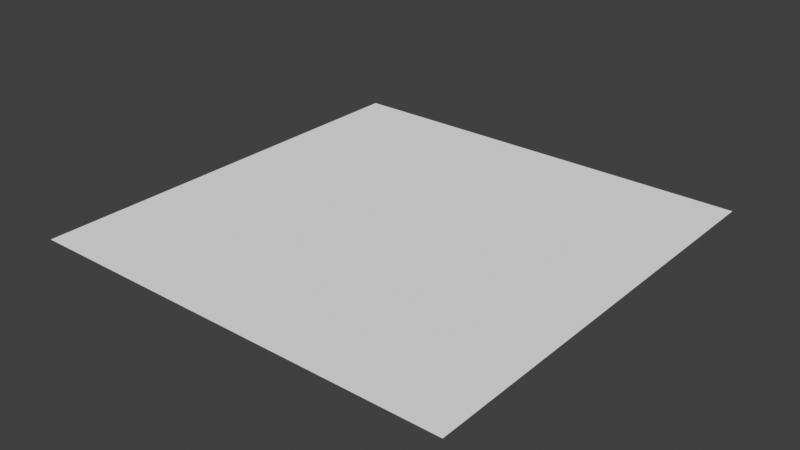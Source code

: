 # Source: assets.blend  (saved by Blender 4.4.30; exported with 4.5.12 LTS)
import bpy
from mathutils import Matrix  # noqa: F401  (used for matrix-valued properties, if any)

bpy.ops.wm.read_factory_settings(use_empty=True)
scene = bpy.context.scene
scene.name = 'Scene'

# ---- collections
col_collection = bpy.data.collections.new('Collection'); scene.collection.children.link(col_collection)

# ---- node groups
ng_cad_sketcher_convert = bpy.data.node_groups.new('CAD Sketcher Convert', 'GeometryNodeTree')
_s = ng_cad_sketcher_convert.interface.new_socket(name='Geometry', in_out='OUTPUT', socket_type='NodeSocketGeometry')
_s = ng_cad_sketcher_convert.interface.new_socket(name='Geometry', in_out='INPUT', socket_type='NodeSocketGeometry')
_s = ng_cad_sketcher_convert.interface.new_socket(name='Fill', in_out='INPUT', socket_type='NodeSocketBool')
_s.default_value = True
ng_cad_sketcher_convert.is_modifier = True
_N = ng_cad_sketcher_convert.nodes; _L = ng_cad_sketcher_convert.links
n0 = _N.new('NodeGroupInput'); n0.name = 'Group Input'; n0.location = (-568, 27)
n1 = _N.new('NodeGroupOutput'); n1.name = 'Group Output'; n1.location = (606, -41)
n2 = _N.new('GeometryNodeCurveToMesh'); n2.name = 'Curve to Mesh'; n2.location = (-370, -87)
n3 = _N.new('GeometryNodeSwitch'); n3.name = 'Switch'; n3.location = (361, 53)
n4 = _N.new('GeometryNodeFillCurve'); n4.name = 'Fill Curve.001'; n4.location = (169, -135)
n5 = _N.new('GeometryNodeMergeByDistance'); n5.name = 'Merge by Distance'; n5.location = (-192, -89)
n5.inputs[2].default_value = 1e-05
n6 = _N.new('GeometryNodeMeshToCurve'); n6.name = 'Mesh to Curve'; n6.location = (-25, -86)
_L.new(n0.outputs[1], n3.inputs[0])
_L.new(n6.outputs[0], n3.inputs[1])
_L.new(n3.outputs[0], n1.inputs[0])
_L.new(n0.outputs[0], n2.inputs[0])
_L.new(n2.outputs[0], n5.inputs[0])
_L.new(n5.outputs[0], n6.inputs[0])
_L.new(n6.outputs[0], n4.inputs[0])
_L.new(n4.outputs[0], n3.inputs[2])
n1.is_active_output = True

# ---- world
world_world = bpy.data.worlds.new('World'); scene.world = world_world
world_world.use_nodes = True; world_world.node_tree.nodes.clear()
_N = world_world.node_tree.nodes; _L = world_world.node_tree.links
n0 = _N.new('ShaderNodeOutputWorld'); n0.name = 'World Output'; n0.location = (300, 300)
n1 = _N.new('ShaderNodeBackground'); n1.name = 'Background'; n1.location = (10, 300)
n1.inputs[0].default_value = (0.05088, 0.05088, 0.05088, 1.0)
_L.new(n1.outputs[0], n0.inputs[0])
n0.is_active_output = True
world_world.color = (0.05088, 0.05088, 0.05088)
world_world.use_sun_shadow = False
world_world.sun_shadow_jitter_overblur = 0.0

# ---- meshes
me_plane = bpy.data.meshes.new('Plane')
me_plane.from_pydata([(-1.0, -1.0, 0.0), (1.0, -1.0, 0.0), (-1.0, 1.0, 0.0), (1.0, 1.0, 0.0)], [], [(0, 1, 3, 2)])
_uv = me_plane.uv_layers.new(name='UVMap')
_uv.uv.foreach_set('vector', [0.0, 0.0, 1.0, 0.0, 1.0, 1.0, 0.0, 1.0])
me_plane.update()

# ---- objects
ob_plane = bpy.data.objects.new('Plane', me_plane)

# ---- transforms, parenting, visibility, modifiers, constraints
ob_plane.location = (0.0, 0.0, 0.0)
_m = ob_plane.modifiers.new('GeometryNodes', 'NODES')
_m.node_group = ng_cad_sketcher_convert

# ---- collection membership
col_collection.objects.link(ob_plane)

# ---- scene / render settings (as saved in the file)
scene.frame_start = 1; scene.frame_end = 250; scene.frame_set(1)
scene.render.engine = 'BLENDER_EEVEE_NEXT'
scene.cycles.use_denoising = False
scene.cycles.sampling_pattern = 'TABULATED_SOBOL'
scene.view_settings.view_transform = 'Standard'
bpy.context.view_layer.update()

# ---- added for rendering (the .blend has no active camera and no usable light): camera, sun
cam_auto = bpy.data.cameras.new('AutoCamera')
cam_auto.lens = 50.0
cam_auto.sensor_width = 36.0
cam_auto.clip_end = 1000.0
ob_auto_camera = bpy.data.objects.new('AutoCamera', cam_auto)
scene.collection.objects.link(ob_auto_camera)
ob_auto_camera.location = (2.61693, -3.14032, 2.09354)
ob_auto_camera.rotation_euler = (1.09748, -7.21219e-08, 0.694738)
scene.camera = ob_auto_camera
light_auto_sun = bpy.data.lights.new('AutoSun', 'SUN')
light_auto_sun.energy = 3.0
light_auto_sun.angle = 0.0523599
ob_auto_sun = bpy.data.objects.new('AutoSun', light_auto_sun)
scene.collection.objects.link(ob_auto_sun)
ob_auto_sun.rotation_euler = (0.872665, 0.174533, 0.523599)
bpy.context.view_layer.update()

